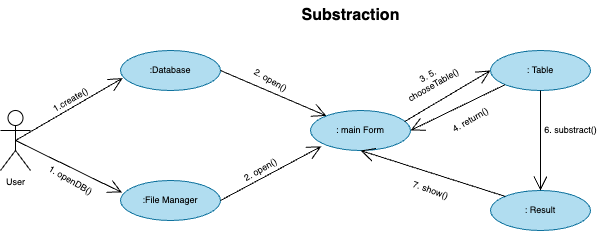

The diagram above was exported from draw.io. Its source (the exported page's mxGraphModel, read from the mxfile embedded in the PNG):
<mxGraphModel dx="954" dy="642" grid="1" gridSize="10" guides="1" tooltips="1" connect="1" arrows="1" fold="1" page="1" pageScale="1" pageWidth="827" pageHeight="1169" math="0" shadow="0">
  <root>
    <mxCell id="0" />
    <mxCell id="1" parent="0" />
    <mxCell id="gkgeWLdI6hZWKFaKpTaa-1" value="User&lt;br&gt;" style="shape=umlActor;verticalLabelPosition=bottom;verticalAlign=top;html=1;strokeColor=rgb(0, 0, 0);fontFamily=Helvetica;fontSize=9;fontColor=rgb(0, 0, 0);fillColor=rgb(255, 255, 255);" parent="1" vertex="1">
      <mxGeometry x="100" y="310" width="30" height="60" as="geometry" />
    </mxCell>
    <mxCell id="gkgeWLdI6hZWKFaKpTaa-2" value="" style="endArrow=open;endSize=12;html=1;rounded=0;strokeWidth=1;fontFamily=Helvetica;fontSize=9;fontColor=rgb(0, 0, 0);jumpSize=12;exitX=0.5;exitY=0.5;exitDx=0;exitDy=0;exitPerimeter=0;entryX=0.022;entryY=0.689;entryDx=0;entryDy=0;entryPerimeter=0;" parent="1" source="gkgeWLdI6hZWKFaKpTaa-1" target="gkgeWLdI6hZWKFaKpTaa-6" edge="1">
      <mxGeometry width="160" relative="1" as="geometry">
        <mxPoint x="150" y="320" as="sourcePoint" />
        <mxPoint x="220" y="280" as="targetPoint" />
      </mxGeometry>
    </mxCell>
    <mxCell id="gkgeWLdI6hZWKFaKpTaa-3" value="1.create()" style="text;html=1;align=center;verticalAlign=middle;resizable=0;points=[];autosize=1;strokeColor=none;fillColor=none;fontSize=9;fontFamily=Helvetica;fontColor=rgb(0, 0, 0);rotation=-30;" parent="1" vertex="1">
      <mxGeometry x="140" y="290" width="60" height="20" as="geometry" />
    </mxCell>
    <mxCell id="gkgeWLdI6hZWKFaKpTaa-4" value="" style="endArrow=open;endSize=12;html=1;rounded=0;strokeWidth=1;fontFamily=Helvetica;fontSize=9;fontColor=rgb(0, 0, 0);jumpSize=12;entryX=0.015;entryY=0.301;entryDx=0;entryDy=0;entryPerimeter=0;exitX=0.5;exitY=0.5;exitDx=0;exitDy=0;exitPerimeter=0;" parent="1" source="gkgeWLdI6hZWKFaKpTaa-1" target="gkgeWLdI6hZWKFaKpTaa-7" edge="1">
      <mxGeometry width="160" relative="1" as="geometry">
        <mxPoint x="150" y="360" as="sourcePoint" />
        <mxPoint x="210" y="390" as="targetPoint" />
      </mxGeometry>
    </mxCell>
    <mxCell id="gkgeWLdI6hZWKFaKpTaa-5" value="1. openDB()" style="text;html=1;align=center;verticalAlign=middle;resizable=0;points=[];autosize=1;strokeColor=none;fillColor=none;fontSize=9;fontFamily=Helvetica;fontColor=rgb(0, 0, 0);rotation=30;" parent="1" vertex="1">
      <mxGeometry x="135" y="370" width="70" height="20" as="geometry" />
    </mxCell>
    <mxCell id="gkgeWLdI6hZWKFaKpTaa-6" value=":Database" style="ellipse;whiteSpace=wrap;html=1;align=center;strokeColor=#10739e;fontFamily=Helvetica;fontSize=9;fillColor=#b1ddf0;" parent="1" vertex="1">
      <mxGeometry x="220" y="250" width="100" height="40" as="geometry" />
    </mxCell>
    <mxCell id="gkgeWLdI6hZWKFaKpTaa-7" value=":File Manager" style="ellipse;whiteSpace=wrap;html=1;align=center;strokeColor=#10739e;fontFamily=Helvetica;fontSize=9;fillColor=#b1ddf0;" parent="1" vertex="1">
      <mxGeometry x="220" y="380" width="100" height="40" as="geometry" />
    </mxCell>
    <mxCell id="gkgeWLdI6hZWKFaKpTaa-9" value="" style="endArrow=open;endSize=12;html=1;rounded=0;strokeWidth=1;fontFamily=Helvetica;fontSize=9;fontColor=rgb(0, 0, 0);jumpSize=12;exitX=1;exitY=0.5;exitDx=0;exitDy=0;entryX=0.108;entryY=0.896;entryDx=0;entryDy=0;entryPerimeter=0;" parent="1" source="gkgeWLdI6hZWKFaKpTaa-7" target="gkgeWLdI6hZWKFaKpTaa-15" edge="1">
      <mxGeometry width="160" relative="1" as="geometry">
        <mxPoint x="160" y="370" as="sourcePoint" />
        <mxPoint x="410" y="360" as="targetPoint" />
      </mxGeometry>
    </mxCell>
    <mxCell id="gkgeWLdI6hZWKFaKpTaa-12" value="" style="endArrow=open;endSize=12;html=1;rounded=0;strokeWidth=1;fontFamily=Helvetica;fontSize=9;fontColor=rgb(0, 0, 0);jumpSize=12;exitX=1;exitY=0.5;exitDx=0;exitDy=0;" parent="1" source="gkgeWLdI6hZWKFaKpTaa-6" target="gkgeWLdI6hZWKFaKpTaa-15" edge="1">
      <mxGeometry width="160" relative="1" as="geometry">
        <mxPoint x="330" y="410" as="sourcePoint" />
        <mxPoint x="400" y="310" as="targetPoint" />
      </mxGeometry>
    </mxCell>
    <mxCell id="gkgeWLdI6hZWKFaKpTaa-13" value="2. open()" style="text;html=1;align=center;verticalAlign=middle;resizable=0;points=[];autosize=1;strokeColor=none;fillColor=none;fontSize=9;fontFamily=Helvetica;fontColor=rgb(0, 0, 0);rotation=30;" parent="1" vertex="1">
      <mxGeometry x="340" y="270" width="60" height="20" as="geometry" />
    </mxCell>
    <mxCell id="gkgeWLdI6hZWKFaKpTaa-14" value="2. open()" style="text;html=1;align=center;verticalAlign=middle;resizable=0;points=[];autosize=1;strokeColor=none;fillColor=none;fontSize=9;fontFamily=Helvetica;fontColor=rgb(0, 0, 0);rotation=-30;" parent="1" vertex="1">
      <mxGeometry x="330" y="360" width="60" height="20" as="geometry" />
    </mxCell>
    <mxCell id="gkgeWLdI6hZWKFaKpTaa-15" value=": main Form" style="ellipse;whiteSpace=wrap;html=1;align=center;strokeColor=#10739e;fontFamily=Helvetica;fontSize=9;fillColor=#b1ddf0;" parent="1" vertex="1">
      <mxGeometry x="410" y="310" width="100" height="40" as="geometry" />
    </mxCell>
    <mxCell id="gkgeWLdI6hZWKFaKpTaa-16" value="3. 5.&lt;br&gt;chooseTable()" style="text;html=1;align=center;verticalAlign=middle;resizable=0;points=[];autosize=1;strokeColor=none;fillColor=none;fontSize=9;fontFamily=Helvetica;fontColor=rgb(0, 0, 0);rotation=-30;" parent="1" vertex="1">
      <mxGeometry x="490" y="265" width="80" height="30" as="geometry" />
    </mxCell>
    <mxCell id="gkgeWLdI6hZWKFaKpTaa-17" value="" style="endArrow=open;endSize=12;html=1;rounded=0;strokeWidth=1;fontFamily=Helvetica;fontSize=9;fontColor=rgb(0, 0, 0);jumpSize=12;exitX=0.942;exitY=0.275;exitDx=0;exitDy=0;exitPerimeter=0;entryX=0;entryY=0.5;entryDx=0;entryDy=0;" parent="1" source="gkgeWLdI6hZWKFaKpTaa-15" target="gkgeWLdI6hZWKFaKpTaa-18" edge="1">
      <mxGeometry width="160" relative="1" as="geometry">
        <mxPoint x="330" y="410" as="sourcePoint" />
        <mxPoint x="600" y="320" as="targetPoint" />
      </mxGeometry>
    </mxCell>
    <mxCell id="gkgeWLdI6hZWKFaKpTaa-18" value=": Table" style="ellipse;whiteSpace=wrap;html=1;align=center;strokeColor=#10739e;fontFamily=Helvetica;fontSize=9;fillColor=#b1ddf0;" parent="1" vertex="1">
      <mxGeometry x="590" y="250" width="100" height="40" as="geometry" />
    </mxCell>
    <mxCell id="gkgeWLdI6hZWKFaKpTaa-19" value="" style="endArrow=open;endSize=12;html=1;rounded=0;strokeWidth=1;fontFamily=Helvetica;fontSize=9;fontColor=rgb(0, 0, 0);jumpSize=12;exitX=0;exitY=1;exitDx=0;exitDy=0;entryX=1;entryY=0.5;entryDx=0;entryDy=0;" parent="1" source="gkgeWLdI6hZWKFaKpTaa-18" target="gkgeWLdI6hZWKFaKpTaa-15" edge="1">
      <mxGeometry width="160" relative="1" as="geometry">
        <mxPoint x="340" y="420" as="sourcePoint" />
        <mxPoint x="430" y="380" as="targetPoint" />
      </mxGeometry>
    </mxCell>
    <mxCell id="gkgeWLdI6hZWKFaKpTaa-20" value="4. return()" style="text;html=1;align=center;verticalAlign=middle;resizable=0;points=[];autosize=1;strokeColor=none;fillColor=none;fontSize=9;fontFamily=Helvetica;fontColor=rgb(0, 0, 0);rotation=-30;" parent="1" vertex="1">
      <mxGeometry x="540" y="310" width="60" height="20" as="geometry" />
    </mxCell>
    <mxCell id="gkgeWLdI6hZWKFaKpTaa-21" value=": Result" style="ellipse;whiteSpace=wrap;html=1;align=center;strokeColor=#10739e;fontFamily=Helvetica;fontSize=9;fillColor=#b1ddf0;" parent="1" vertex="1">
      <mxGeometry x="590" y="390" width="100" height="40" as="geometry" />
    </mxCell>
    <mxCell id="gkgeWLdI6hZWKFaKpTaa-22" value="" style="endArrow=open;endSize=12;html=1;rounded=0;strokeWidth=1;fontFamily=Helvetica;fontSize=9;fontColor=rgb(0, 0, 0);jumpSize=12;exitX=0.5;exitY=1;exitDx=0;exitDy=0;entryX=0.5;entryY=0;entryDx=0;entryDy=0;" parent="1" source="gkgeWLdI6hZWKFaKpTaa-18" target="gkgeWLdI6hZWKFaKpTaa-21" edge="1">
      <mxGeometry width="160" relative="1" as="geometry">
        <mxPoint x="614.7672086751511" y="334.1909853947309" as="sourcePoint" />
        <mxPoint x="520" y="340" as="targetPoint" />
      </mxGeometry>
    </mxCell>
    <mxCell id="gkgeWLdI6hZWKFaKpTaa-23" value="6. substract()" style="text;html=1;align=center;verticalAlign=middle;resizable=0;points=[];autosize=1;strokeColor=none;fillColor=none;fontSize=9;fontFamily=Helvetica;fontColor=rgb(0, 0, 0);rotation=0;" parent="1" vertex="1">
      <mxGeometry x="630" y="320" width="80" height="20" as="geometry" />
    </mxCell>
    <mxCell id="gkgeWLdI6hZWKFaKpTaa-24" value="" style="endArrow=open;endSize=12;html=1;rounded=0;strokeWidth=1;fontFamily=Helvetica;fontSize=9;fontColor=rgb(0, 0, 0);jumpSize=12;exitX=0;exitY=0;exitDx=0;exitDy=0;entryX=0.5;entryY=1;entryDx=0;entryDy=0;" parent="1" source="gkgeWLdI6hZWKFaKpTaa-21" target="gkgeWLdI6hZWKFaKpTaa-15" edge="1">
      <mxGeometry width="160" relative="1" as="geometry">
        <mxPoint x="685.2327913248487" y="334.1909853947308" as="sourcePoint" />
        <mxPoint x="627.8999999999999" y="439.64" as="targetPoint" />
      </mxGeometry>
    </mxCell>
    <mxCell id="gkgeWLdI6hZWKFaKpTaa-25" value="7. show()" style="text;html=1;align=center;verticalAlign=middle;resizable=0;points=[];autosize=1;strokeColor=none;fillColor=none;fontSize=9;fontFamily=Helvetica;fontColor=rgb(0, 0, 0);rotation=20;" parent="1" vertex="1">
      <mxGeometry x="500" y="380" width="60" height="20" as="geometry" />
    </mxCell>
    <mxCell id="gkgeWLdI6hZWKFaKpTaa-28" value="&lt;font size=&quot;3&quot;&gt;&lt;b&gt;Substraction&lt;/b&gt;&lt;/font&gt;" style="text;html=1;align=center;verticalAlign=middle;resizable=0;points=[];autosize=1;strokeColor=none;fillColor=none;fontSize=9;fontFamily=Helvetica;fontColor=rgb(0, 0, 0);" parent="1" vertex="1">
      <mxGeometry x="390" y="200" width="120" height="30" as="geometry" />
    </mxCell>
  </root>
</mxGraphModel>